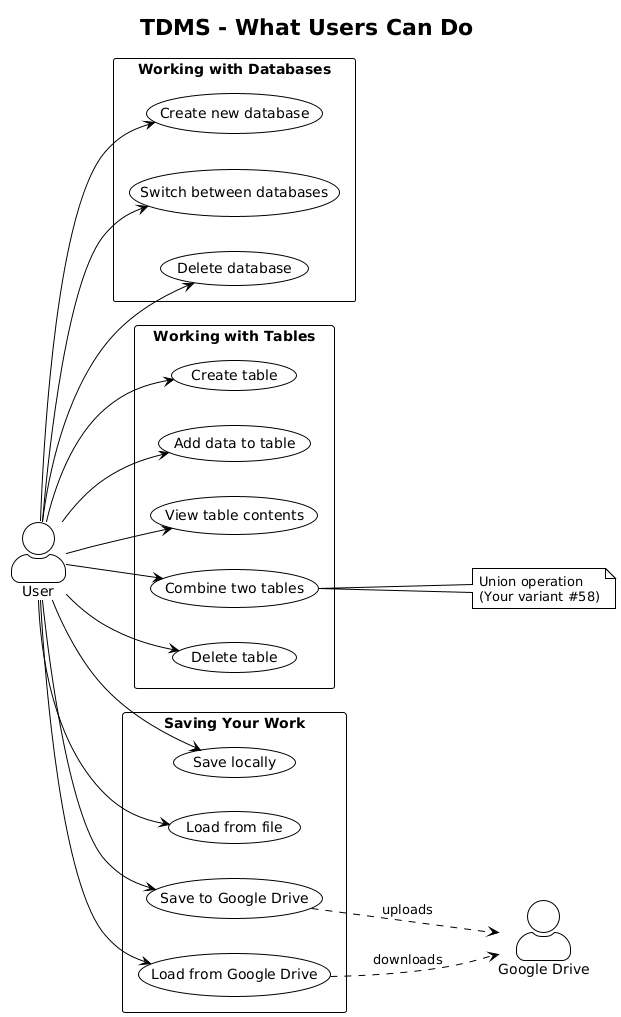

The diagram above was rendered by PlantUML. Its source (embedded in the PNG):
@startuml
!theme plain
title TDMS - What Users Can Do

left to right direction
skinparam actorStyle awesome

actor User
actor "Google Drive" as GDrive

rectangle "Working with Databases" {
  usecase "Create new database" as UC1
  usecase "Switch between databases" as UC2
  usecase "Delete database" as UC3
}

rectangle "Working with Tables" {
  usecase "Create table" as UC4
  usecase "Add data to table" as UC5
  usecase "View table contents" as UC6
  usecase "Combine two tables" as UC7
  usecase "Delete table" as UC8
}

rectangle "Saving Your Work" {
  usecase "Save locally" as UC9
  usecase "Load from file" as UC10
  usecase "Save to Google Drive" as UC11
  usecase "Load from Google Drive" as UC12
}

User --> UC1
User --> UC2
User --> UC3
User --> UC4
User --> UC5
User --> UC6
User --> UC7
User --> UC8
User --> UC9
User --> UC10
User --> UC11
User --> UC12

UC11 ..> GDrive : uploads
UC12 ..> GDrive : downloads

note right of UC7
  Union operation
  (Your variant #58)
end note
@enduml